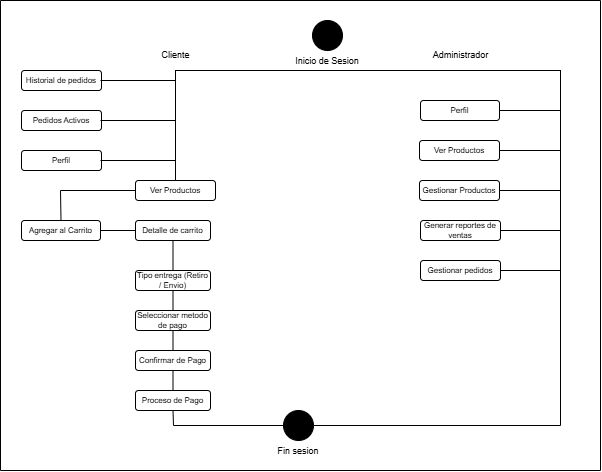

The diagram above was exported from draw.io. Its source (the exported page's mxGraphModel, read from the mxfile embedded in the PNG):
<mxGraphModel dx="1190" dy="619" grid="1" gridSize="10" guides="1" tooltips="1" connect="1" arrows="1" fold="1" page="1" pageScale="1" pageWidth="827" pageHeight="1169" math="0" shadow="0">
  <root>
    <mxCell id="0" />
    <mxCell id="1" parent="0" />
    <mxCell id="JW7LGr9QEw0DKMku_llO-21" value="Ver Productos" style="rounded=1;whiteSpace=wrap;html=1;strokeWidth=1;fontSize=8;perimeterSpacing=0;strokeColor=default;fillColor=none;" vertex="1" parent="1">
      <mxGeometry x="215" y="210" width="80" height="20" as="geometry" />
    </mxCell>
    <mxCell id="JW7LGr9QEw0DKMku_llO-22" value="Agregar al Carrito" style="rounded=1;whiteSpace=wrap;html=1;strokeWidth=1;fontSize=8;perimeterSpacing=0;strokeColor=default;fillColor=none;" vertex="1" parent="1">
      <mxGeometry x="101" y="250" width="79" height="20" as="geometry" />
    </mxCell>
    <mxCell id="JW7LGr9QEw0DKMku_llO-23" value="Seleccionar metodo de pago" style="rounded=1;whiteSpace=wrap;html=1;strokeWidth=1;fontSize=8;perimeterSpacing=0;strokeColor=default;fillColor=none;" vertex="1" parent="1">
      <mxGeometry x="215" y="340" width="75" height="20" as="geometry" />
    </mxCell>
    <mxCell id="JW7LGr9QEw0DKMku_llO-24" value="Confirmar de Pago" style="rounded=1;whiteSpace=wrap;html=1;strokeWidth=1;fontSize=8;perimeterSpacing=0;strokeColor=default;fillColor=none;" vertex="1" parent="1">
      <mxGeometry x="215" y="380" width="75" height="20" as="geometry" />
    </mxCell>
    <mxCell id="JW7LGr9QEw0DKMku_llO-26" value="Ver Productos" style="rounded=1;whiteSpace=wrap;html=1;strokeWidth=1;fontSize=8;perimeterSpacing=0;strokeColor=default;fillColor=none;" vertex="1" parent="1">
      <mxGeometry x="499" y="170" width="80" height="20" as="geometry" />
    </mxCell>
    <mxCell id="JW7LGr9QEw0DKMku_llO-27" value="Gestionar Productos" style="rounded=1;whiteSpace=wrap;html=1;strokeWidth=1;fontSize=8;perimeterSpacing=0;strokeColor=default;fillColor=none;" vertex="1" parent="1">
      <mxGeometry x="499" y="210" width="80" height="20" as="geometry" />
    </mxCell>
    <mxCell id="JW7LGr9QEw0DKMku_llO-28" value="Generar reportes de ventas" style="rounded=1;whiteSpace=wrap;html=1;strokeWidth=1;fontSize=8;perimeterSpacing=0;strokeColor=default;fillColor=none;" vertex="1" parent="1">
      <mxGeometry x="500" y="250" width="80" height="20" as="geometry" />
    </mxCell>
    <mxCell id="JW7LGr9QEw0DKMku_llO-30" value="" style="group" vertex="1" connectable="0" parent="1">
      <mxGeometry x="342" y="440" width="72" height="50" as="geometry" />
    </mxCell>
    <mxCell id="JW7LGr9QEw0DKMku_llO-18" value="" style="ellipse;whiteSpace=wrap;html=1;aspect=fixed;fillColor=light-dark(#000000,#EDEDED);" vertex="1" parent="JW7LGr9QEw0DKMku_llO-30">
      <mxGeometry x="21" width="30" height="30" as="geometry" />
    </mxCell>
    <mxCell id="JW7LGr9QEw0DKMku_llO-19" value="&lt;font style=&quot;font-size: 9px;&quot;&gt;Fin sesion&lt;/font&gt;" style="text;html=1;align=center;verticalAlign=middle;whiteSpace=wrap;rounded=0;" vertex="1" parent="JW7LGr9QEw0DKMku_llO-30">
      <mxGeometry y="30" width="72" height="20" as="geometry" />
    </mxCell>
    <mxCell id="JW7LGr9QEw0DKMku_llO-31" value="" style="group" vertex="1" connectable="0" parent="1">
      <mxGeometry x="372" y="50" width="70" height="50" as="geometry" />
    </mxCell>
    <mxCell id="JW7LGr9QEw0DKMku_llO-13" value="" style="ellipse;whiteSpace=wrap;html=1;aspect=fixed;fillColor=light-dark(#000000,#EDEDED);" vertex="1" parent="JW7LGr9QEw0DKMku_llO-31">
      <mxGeometry x="20" width="30" height="30" as="geometry" />
    </mxCell>
    <mxCell id="JW7LGr9QEw0DKMku_llO-16" value="&lt;font style=&quot;font-size: 9px;&quot;&gt;Inicio de Sesion&lt;/font&gt;" style="text;html=1;align=center;verticalAlign=middle;whiteSpace=wrap;rounded=0;" vertex="1" parent="JW7LGr9QEw0DKMku_llO-31">
      <mxGeometry y="30" width="70" height="20" as="geometry" />
    </mxCell>
    <mxCell id="JW7LGr9QEw0DKMku_llO-32" value="Cliente" style="text;html=1;align=center;verticalAlign=middle;resizable=0;points=[];autosize=1;strokeColor=none;fillColor=none;fontSize=9;" vertex="1" parent="1">
      <mxGeometry x="230" y="75" width="50" height="20" as="geometry" />
    </mxCell>
    <mxCell id="JW7LGr9QEw0DKMku_llO-33" value="Administrador" style="text;html=1;align=center;verticalAlign=middle;resizable=0;points=[];autosize=1;strokeColor=none;fillColor=none;fontSize=9;" vertex="1" parent="1">
      <mxGeometry x="500" y="75" width="80" height="20" as="geometry" />
    </mxCell>
    <mxCell id="JW7LGr9QEw0DKMku_llO-36" value="Gestionar pedidos" style="rounded=1;whiteSpace=wrap;html=1;strokeWidth=1;fontSize=8;perimeterSpacing=0;strokeColor=default;fillColor=none;" vertex="1" parent="1">
      <mxGeometry x="500" y="290" width="80" height="20" as="geometry" />
    </mxCell>
    <mxCell id="JW7LGr9QEw0DKMku_llO-37" value="Pedidos Activos" style="rounded=1;whiteSpace=wrap;html=1;strokeWidth=1;fontSize=8;perimeterSpacing=0;strokeColor=default;fillColor=none;" vertex="1" parent="1">
      <mxGeometry x="101" y="140" width="80" height="20" as="geometry" />
    </mxCell>
    <mxCell id="JW7LGr9QEw0DKMku_llO-38" value="Historial de pedidos" style="rounded=1;whiteSpace=wrap;html=1;strokeWidth=1;fontSize=8;perimeterSpacing=0;strokeColor=default;fillColor=none;" vertex="1" parent="1">
      <mxGeometry x="101" y="100" width="80" height="20" as="geometry" />
    </mxCell>
    <mxCell id="JW7LGr9QEw0DKMku_llO-39" value="Detalle de carrito" style="rounded=1;whiteSpace=wrap;html=1;strokeWidth=1;fontSize=8;perimeterSpacing=0;strokeColor=default;fillColor=none;" vertex="1" parent="1">
      <mxGeometry x="215" y="250" width="75" height="20" as="geometry" />
    </mxCell>
    <mxCell id="JW7LGr9QEw0DKMku_llO-41" value="Perfil" style="rounded=1;whiteSpace=wrap;html=1;strokeWidth=1;fontSize=8;perimeterSpacing=0;strokeColor=default;fillColor=none;" vertex="1" parent="1">
      <mxGeometry x="101" y="180" width="80" height="20" as="geometry" />
    </mxCell>
    <mxCell id="JW7LGr9QEw0DKMku_llO-42" value="Perfil" style="rounded=1;whiteSpace=wrap;html=1;strokeWidth=1;fontSize=8;perimeterSpacing=0;strokeColor=default;fillColor=none;" vertex="1" parent="1">
      <mxGeometry x="500" y="130" width="79" height="20" as="geometry" />
    </mxCell>
    <mxCell id="JW7LGr9QEw0DKMku_llO-43" value="Tipo entrega (Retiro / Envio)" style="rounded=1;whiteSpace=wrap;html=1;strokeWidth=1;fontSize=8;perimeterSpacing=0;strokeColor=default;fillColor=none;" vertex="1" parent="1">
      <mxGeometry x="215" y="300" width="75" height="20" as="geometry" />
    </mxCell>
    <mxCell id="JW7LGr9QEw0DKMku_llO-48" value="" style="endArrow=none;html=1;rounded=0;entryX=0.5;entryY=1;entryDx=0;entryDy=0;exitX=0.5;exitY=0;exitDx=0;exitDy=0;" edge="1" parent="1" source="JW7LGr9QEw0DKMku_llO-21" target="JW7LGr9QEw0DKMku_llO-16">
      <mxGeometry width="50" height="50" relative="1" as="geometry">
        <mxPoint x="220" y="230" as="sourcePoint" />
        <mxPoint x="270" y="180" as="targetPoint" />
        <Array as="points">
          <mxPoint x="255" y="100" />
        </Array>
      </mxGeometry>
    </mxCell>
    <mxCell id="JW7LGr9QEw0DKMku_llO-49" value="" style="endArrow=none;html=1;rounded=0;entryX=0.5;entryY=1;entryDx=0;entryDy=0;" edge="1" parent="1">
      <mxGeometry width="50" height="50" relative="1" as="geometry">
        <mxPoint x="180" y="110" as="sourcePoint" />
        <mxPoint x="402" y="100" as="targetPoint" />
        <Array as="points">
          <mxPoint x="255" y="110" />
          <mxPoint x="255" y="100" />
        </Array>
      </mxGeometry>
    </mxCell>
    <mxCell id="JW7LGr9QEw0DKMku_llO-50" value="" style="endArrow=none;html=1;rounded=0;entryX=0.5;entryY=1;entryDx=0;entryDy=0;" edge="1" parent="1">
      <mxGeometry width="50" height="50" relative="1" as="geometry">
        <mxPoint x="180" y="150" as="sourcePoint" />
        <mxPoint x="402" y="100" as="targetPoint" />
        <Array as="points">
          <mxPoint x="255" y="150" />
          <mxPoint x="255" y="100" />
        </Array>
      </mxGeometry>
    </mxCell>
    <mxCell id="JW7LGr9QEw0DKMku_llO-51" value="" style="endArrow=none;html=1;rounded=0;entryX=0.5;entryY=1;entryDx=0;entryDy=0;" edge="1" parent="1">
      <mxGeometry width="50" height="50" relative="1" as="geometry">
        <mxPoint x="180" y="190" as="sourcePoint" />
        <mxPoint x="402" y="100" as="targetPoint" />
        <Array as="points">
          <mxPoint x="255" y="190" />
          <mxPoint x="255" y="100" />
        </Array>
      </mxGeometry>
    </mxCell>
    <mxCell id="JW7LGr9QEw0DKMku_llO-52" value="" style="endArrow=none;html=1;rounded=0;entryX=0;entryY=0.5;entryDx=0;entryDy=0;exitX=0.5;exitY=0;exitDx=0;exitDy=0;" edge="1" parent="1" source="JW7LGr9QEw0DKMku_llO-22" target="JW7LGr9QEw0DKMku_llO-21">
      <mxGeometry width="50" height="50" relative="1" as="geometry">
        <mxPoint x="190" y="270" as="sourcePoint" />
        <mxPoint x="240" y="220" as="targetPoint" />
        <Array as="points">
          <mxPoint x="140" y="220" />
        </Array>
      </mxGeometry>
    </mxCell>
    <mxCell id="JW7LGr9QEw0DKMku_llO-53" value="" style="endArrow=none;html=1;rounded=0;exitX=1;exitY=0.5;exitDx=0;exitDy=0;entryX=0;entryY=0.5;entryDx=0;entryDy=0;" edge="1" parent="1" source="JW7LGr9QEw0DKMku_llO-22" target="JW7LGr9QEw0DKMku_llO-39">
      <mxGeometry width="50" height="50" relative="1" as="geometry">
        <mxPoint x="190" y="270" as="sourcePoint" />
        <mxPoint x="240" y="220" as="targetPoint" />
      </mxGeometry>
    </mxCell>
    <mxCell id="JW7LGr9QEw0DKMku_llO-54" value="" style="endArrow=none;html=1;rounded=0;entryX=0.5;entryY=1;entryDx=0;entryDy=0;exitX=0.5;exitY=0;exitDx=0;exitDy=0;" edge="1" parent="1" source="JW7LGr9QEw0DKMku_llO-43" target="JW7LGr9QEw0DKMku_llO-39">
      <mxGeometry width="50" height="50" relative="1" as="geometry">
        <mxPoint x="190" y="270" as="sourcePoint" />
        <mxPoint x="240" y="220" as="targetPoint" />
      </mxGeometry>
    </mxCell>
    <mxCell id="JW7LGr9QEw0DKMku_llO-56" value="" style="endArrow=none;html=1;rounded=0;entryX=0.5;entryY=1;entryDx=0;entryDy=0;exitX=0.5;exitY=0;exitDx=0;exitDy=0;" edge="1" parent="1" source="JW7LGr9QEw0DKMku_llO-23" target="JW7LGr9QEw0DKMku_llO-43">
      <mxGeometry width="50" height="50" relative="1" as="geometry">
        <mxPoint x="263" y="310" as="sourcePoint" />
        <mxPoint x="263" y="280" as="targetPoint" />
      </mxGeometry>
    </mxCell>
    <mxCell id="JW7LGr9QEw0DKMku_llO-57" value="" style="endArrow=none;html=1;rounded=0;entryX=0.5;entryY=1;entryDx=0;entryDy=0;exitX=0.5;exitY=0;exitDx=0;exitDy=0;" edge="1" parent="1" source="JW7LGr9QEw0DKMku_llO-24" target="JW7LGr9QEw0DKMku_llO-23">
      <mxGeometry width="50" height="50" relative="1" as="geometry">
        <mxPoint x="263" y="350" as="sourcePoint" />
        <mxPoint x="263" y="330" as="targetPoint" />
      </mxGeometry>
    </mxCell>
    <mxCell id="JW7LGr9QEw0DKMku_llO-60" value="Proceso de Pago" style="rounded=1;whiteSpace=wrap;html=1;strokeWidth=1;fontSize=8;perimeterSpacing=0;strokeColor=default;fillColor=none;" vertex="1" parent="1">
      <mxGeometry x="215" y="420" width="75" height="20" as="geometry" />
    </mxCell>
    <mxCell id="JW7LGr9QEw0DKMku_llO-61" value="" style="endArrow=none;html=1;rounded=0;entryX=0.5;entryY=1;entryDx=0;entryDy=0;exitX=0.5;exitY=0;exitDx=0;exitDy=0;" edge="1" parent="1" source="JW7LGr9QEw0DKMku_llO-60" target="JW7LGr9QEw0DKMku_llO-24">
      <mxGeometry width="50" height="50" relative="1" as="geometry">
        <mxPoint x="263" y="390" as="sourcePoint" />
        <mxPoint x="263" y="370" as="targetPoint" />
      </mxGeometry>
    </mxCell>
    <mxCell id="JW7LGr9QEw0DKMku_llO-63" value="" style="endArrow=none;html=1;rounded=0;entryX=0.5;entryY=1;entryDx=0;entryDy=0;exitX=0;exitY=0.5;exitDx=0;exitDy=0;" edge="1" parent="1" source="JW7LGr9QEw0DKMku_llO-18" target="JW7LGr9QEw0DKMku_llO-60">
      <mxGeometry width="50" height="50" relative="1" as="geometry">
        <mxPoint x="263" y="430" as="sourcePoint" />
        <mxPoint x="263" y="410" as="targetPoint" />
        <Array as="points">
          <mxPoint x="253" y="455" />
        </Array>
      </mxGeometry>
    </mxCell>
    <mxCell id="JW7LGr9QEw0DKMku_llO-65" value="" style="endArrow=none;html=1;rounded=0;entryX=0.5;entryY=1;entryDx=0;entryDy=0;exitX=1;exitY=0.5;exitDx=0;exitDy=0;" edge="1" parent="1" source="JW7LGr9QEw0DKMku_llO-42" target="JW7LGr9QEw0DKMku_llO-16">
      <mxGeometry width="50" height="50" relative="1" as="geometry">
        <mxPoint x="580" y="300" as="sourcePoint" />
        <mxPoint x="630" y="250" as="targetPoint" />
        <Array as="points">
          <mxPoint x="640" y="140" />
          <mxPoint x="640" y="100" />
        </Array>
      </mxGeometry>
    </mxCell>
    <mxCell id="JW7LGr9QEw0DKMku_llO-66" value="" style="endArrow=none;html=1;rounded=0;entryX=0.5;entryY=1;entryDx=0;entryDy=0;exitX=1;exitY=0.5;exitDx=0;exitDy=0;" edge="1" parent="1" source="JW7LGr9QEw0DKMku_llO-26" target="JW7LGr9QEw0DKMku_llO-16">
      <mxGeometry width="50" height="50" relative="1" as="geometry">
        <mxPoint x="580" y="300" as="sourcePoint" />
        <mxPoint x="630" y="250" as="targetPoint" />
        <Array as="points">
          <mxPoint x="640" y="180" />
          <mxPoint x="640" y="100" />
        </Array>
      </mxGeometry>
    </mxCell>
    <mxCell id="JW7LGr9QEw0DKMku_llO-67" value="" style="endArrow=none;html=1;rounded=0;entryX=0.5;entryY=1;entryDx=0;entryDy=0;exitX=1;exitY=0.5;exitDx=0;exitDy=0;" edge="1" parent="1" source="JW7LGr9QEw0DKMku_llO-27" target="JW7LGr9QEw0DKMku_llO-16">
      <mxGeometry width="50" height="50" relative="1" as="geometry">
        <mxPoint x="580" y="300" as="sourcePoint" />
        <mxPoint x="630" y="250" as="targetPoint" />
        <Array as="points">
          <mxPoint x="640" y="220" />
          <mxPoint x="640" y="100" />
        </Array>
      </mxGeometry>
    </mxCell>
    <mxCell id="JW7LGr9QEw0DKMku_llO-68" value="" style="endArrow=none;html=1;rounded=0;entryX=0.5;entryY=1;entryDx=0;entryDy=0;exitX=1;exitY=0.5;exitDx=0;exitDy=0;" edge="1" parent="1" source="JW7LGr9QEw0DKMku_llO-28" target="JW7LGr9QEw0DKMku_llO-16">
      <mxGeometry width="50" height="50" relative="1" as="geometry">
        <mxPoint x="580" y="300" as="sourcePoint" />
        <mxPoint x="630" y="250" as="targetPoint" />
        <Array as="points">
          <mxPoint x="640" y="260" />
          <mxPoint x="640" y="100" />
        </Array>
      </mxGeometry>
    </mxCell>
    <mxCell id="JW7LGr9QEw0DKMku_llO-69" value="" style="endArrow=none;html=1;rounded=0;entryX=0.5;entryY=1;entryDx=0;entryDy=0;exitX=1;exitY=0.5;exitDx=0;exitDy=0;" edge="1" parent="1" source="JW7LGr9QEw0DKMku_llO-36" target="JW7LGr9QEw0DKMku_llO-16">
      <mxGeometry width="50" height="50" relative="1" as="geometry">
        <mxPoint x="630" y="320" as="sourcePoint" />
        <mxPoint x="630" y="250" as="targetPoint" />
        <Array as="points">
          <mxPoint x="640" y="300" />
          <mxPoint x="640" y="100" />
        </Array>
      </mxGeometry>
    </mxCell>
    <mxCell id="JW7LGr9QEw0DKMku_llO-70" value="" style="endArrow=none;html=1;rounded=0;exitX=1;exitY=0.5;exitDx=0;exitDy=0;entryX=0.5;entryY=1;entryDx=0;entryDy=0;" edge="1" parent="1" source="JW7LGr9QEw0DKMku_llO-18" target="JW7LGr9QEw0DKMku_llO-16">
      <mxGeometry width="50" height="50" relative="1" as="geometry">
        <mxPoint x="580" y="300" as="sourcePoint" />
        <mxPoint x="630" y="250" as="targetPoint" />
        <Array as="points">
          <mxPoint x="640" y="455" />
          <mxPoint x="640" y="100" />
        </Array>
      </mxGeometry>
    </mxCell>
    <mxCell id="JW7LGr9QEw0DKMku_llO-71" value="" style="swimlane;startSize=0;" vertex="1" parent="1">
      <mxGeometry x="80" y="30" width="600" height="470" as="geometry" />
    </mxCell>
  </root>
</mxGraphModel>